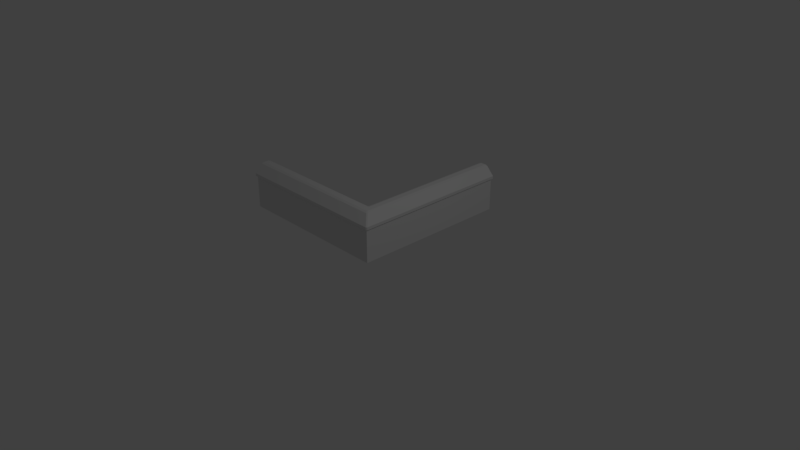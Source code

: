# Source: embrasure_bend.blend  (saved by Blender 2.79.0; exported with 4.5.12 LTS)
import bpy
from mathutils import Matrix  # noqa: F401  (used for matrix-valued properties, if any)

bpy.ops.wm.read_factory_settings(use_empty=True)
scene = bpy.context.scene
scene.name = 'Scene'

# ---- collections
col_collection_1 = bpy.data.collections.new('Collection 1'); scene.collection.children.link(col_collection_1)

# ---- materials (node trees are filled in below, after node groups)
mat_material = bpy.data.materials.new('Material')
mat_material.alpha_threshold = 0.0
mat_material.use_transparent_shadow = False
mat_material.roughness = 0.5
mat_material.line_color = (0.0, 0.0, 0.0, 1.0)

# ---- material node trees

# ---- world
world_world = bpy.data.worlds.new('World'); scene.world = world_world
world_world.color = (0.05088, 0.05088, 0.05088)
world_world.use_sun_shadow = False
world_world.sun_shadow_jitter_overblur = 0.0
world_world.cycles.sampling_method = 'MANUAL'

# ---- cameras
cam_camera = bpy.data.cameras.new('Camera')
cam_camera.clip_end = 100.0
cam_camera.lens = 35.0
cam_camera.sensor_width = 32.0
cam_camera.sensor_height = 18.0
cam_camera.ortho_scale = 7.314
cam_camera.dof.focus_distance = 0.0
cam_camera.dof.aperture_fstop = 128.0

# ---- lights
light_lamp = bpy.data.lights.new('Lamp', 'POINT')
light_lamp.transmission_factor = 0.0
light_lamp.cutoff_distance = 30.0
light_lamp.energy = 100.0
light_lamp.shadow_buffer_clip_start = 1.001
light_lamp.shadow_soft_size = 0.1
light_lamp.shadow_maximum_resolution = 0.006
light_lamp.use_absolute_resolution = True

# ---- meshes
me_cube = bpy.data.meshes.new('Cube')
me_cube.from_pydata([(0.324, -0.3491, -0.4512), (0.324, 3.989, -0.4512), (0.324, -0.3491, 0.0162), (0.324, 3.989, 0.0162), (-0.324, 0.3491, -0.4512), (-0.324, 3.989, -0.4512), (-0.324, 0.3491, 0.0162), (-0.324, 3.989, 0.0162), (0.3503, 4.035, 0.0162), (0.3503, -0.3491, 0.0162), (-0.3503, 4.035, 0.0162), (-0.3503, 0.3491, 0.0162), (0.3503, 4.035, 0.05643), (0.3503, -0.3491, 0.05643), (-0.3503, 4.035, 0.05643), (-0.3503, 0.3491, 0.05643), (0.1408, 4.035, 0.1746), (-0.1408, 4.035, 0.1746), (0.07356, 4.035, 0.1877), (-0.07356, 4.035, 0.1877), (0.3503, -0.3491, 0.05643), (-0.07356, 0.07332, 0.1877), (0.07356, -0.07332, 0.1877), (-0.1408, 0.1403, 0.1746), (0.1408, -0.1403, 0.1746), (-0.3503, 0.3491, 0.05643), (0.324, -0.3491, -0.4512), (-4.029, -0.3491, -0.4512), (0.324, -0.3491, 0.0162), (-4.029, -0.3491, 0.0162), (-0.3765, 0.2968, -0.4512), (-4.029, 0.2968, -0.4512), (-0.3765, 0.2968, 0.0162), (-4.029, 0.2968, 0.0162), (-4.074, -0.3753, 0.0162), (0.324, -0.3753, 0.0162), (-4.074, 0.323, 0.0162), (-0.3765, 0.323, 0.0162), (-4.074, -0.3753, 0.05643), (0.324, -0.3753, 0.05643), (-4.074, 0.323, 0.05643), (-0.3765, 0.323, 0.05643), (-4.074, -0.1665, 0.1746), (-4.074, 0.1142, 0.1746), (-4.074, -0.09948, 0.1877), (-4.074, 0.04717, 0.1877), (0.324, -0.3753, 0.05643), (-0.09981, 0.04717, 0.1877), (0.04732, -0.09948, 0.1877), (-0.167, 0.1142, 0.1746), (0.1145, -0.1665, 0.1746), (-0.3765, 0.323, 0.05643)], [], [(0, 1, 3, 2), (3, 1, 5, 7), (2, 3, 8, 9), (8, 10, 14, 12), (7, 6, 11, 10), (3, 7, 10, 8), (12, 14, 17, 16), (9, 8, 12, 20, 13), (10, 11, 15, 25, 14), (14, 25, 23, 17), (17, 23, 21, 19), (16, 17, 19, 18), (7, 5, 4, 6), (22, 24, 16, 18), (21, 22, 18, 19), (24, 20, 12, 16), (26, 28, 29, 27), (29, 33, 31, 27), (28, 35, 34, 29), (34, 38, 40, 36), (33, 36, 37, 32), (29, 34, 36, 33), (38, 42, 43, 40), (35, 39, 46, 38, 34), (36, 40, 51, 41, 37), (40, 43, 49, 51), (43, 45, 47, 49), (42, 44, 45, 43), (33, 32, 30, 31), (48, 44, 42, 50), (47, 45, 44, 48), (50, 42, 38, 46), (2, 9, 35, 28), (9, 13, 39, 35), (20, 24, 50, 46), (24, 22, 48, 50), (22, 21, 47, 48), (21, 23, 49, 47), (11, 6, 32, 37), (11, 37, 41, 15), (23, 25, 51, 49), (4, 30, 32, 6)])
_uv = me_cube.uv_layers.new(name='UVMap')
_uv.uv.foreach_set('vector', [0.1057, 0.5023, 0.1057, 0.9949, 0.05285, 0.9949, 0.05285, 0.5023, 0.2114, 0.5023, 0.2643, 0.5023, 0.2643, 0.5759, 0.2114, 0.5759, 0.4957, 0.002979, 0.005121, 0.002979, 0.0, 0.0, 0.4957, 7.782e-08, 0.3501, 0.5023, 0.3501, 0.5818, 0.3456, 0.5818, 0.3456, 0.5023, 0.005121, 0.07655, 0.4168, 0.07655, 0.4168, 0.07953, 0.0, 0.07953, 0.005121, 0.002979, 0.005121, 0.07655, 0.0, 0.07953, 0.0, 0.0, 0.3456, 0.5023, 0.3456, 0.5818, 0.3322, 0.5581, 0.3322, 0.5261, 0.3217, 0.5023, 0.3217, 1.0, 0.3171, 1.0, 0.3171, 0.5023, 0.3171, 0.5023, 0.3262, 0.9207, 0.3262, 0.5023, 0.3308, 0.5023, 0.3308, 0.5023, 0.3308, 0.9207, 0.5773, 0.0003841, 0.5773, 0.4185, 0.5522, 0.4426, 0.5522, 0.0008132, 0.5522, 0.0008132, 0.5522, 0.4426, 0.5445, 0.4502, 0.5445, 0.0008365, 0.3322, 0.5261, 0.3322, 0.5581, 0.3308, 0.5504, 0.3308, 0.5337, 0.1586, 0.5023, 0.2114, 0.5023, 0.2114, 0.9156, 0.1586, 0.9156, 0.528, 0.4668, 0.5206, 0.4743, 0.5206, 0.0006588, 0.528, 0.0007558, 0.5445, 0.4502, 0.528, 0.4668, 0.528, 0.0007558, 0.5445, 0.0008365, 0.5206, 0.4743, 0.4987, 0.4973, 0.4987, 0.0, 0.5206, 0.0006588, 0.0, 0.5023, 0.05285, 0.5023, 0.05285, 0.9965, 8.088e-08, 0.9965, 0.2643, 0.5756, 0.2643, 0.5023, 0.3171, 0.5023, 0.3171, 0.5756, 0.4957, 0.002979, 0.4987, 0.002979, 0.4987, 0.5023, 0.4957, 0.4971, 0.3695, 0.5816, 0.365, 0.5816, 0.365, 0.5023, 0.3695, 0.5023, 0.4227, 0.4971, 0.4197, 0.5023, 0.4197, 0.08251, 0.4227, 0.08251, 0.4957, 0.4971, 0.4987, 0.5023, 0.4197, 0.5023, 0.4227, 0.4971, 0.365, 0.5816, 0.3516, 0.5579, 0.3516, 0.526, 0.365, 0.5023, 1.0, 0.4993, 0.9955, 0.4993, 0.9955, 0.4993, 0.9955, 0.0, 1.0, 0.0, 0.3217, 0.5023, 0.3262, 0.5023, 0.3262, 0.9221, 0.3262, 0.9221, 0.3217, 0.9221, 0.9955, 0.4235, 0.9939, 0.4477, 0.5552, 0.4456, 0.5803, 0.4214, 0.9939, 0.4477, 0.9937, 0.4554, 0.5474, 0.4532, 0.5552, 0.4456, 0.3516, 0.5579, 0.3501, 0.5503, 0.3501, 0.5336, 0.3516, 0.526, 0.1586, 0.5023, 0.1586, 0.9169, 0.1057, 0.9169, 0.1057, 0.5023, 0.5309, 0.4697, 0.9937, 0.472, 0.9939, 0.4795, 0.5236, 0.4772, 0.5474, 0.4532, 0.9937, 0.4554, 0.9937, 0.472, 0.5309, 0.4697, 0.5236, 0.4772, 0.9939, 0.4795, 0.9955, 0.5027, 0.5016, 0.5003, 0.4957, 0.002979, 0.4957, 7.782e-08, 0.4987, 0.002979, 0.4957, 0.002979, 1.0, 0.5023, 0.9955, 0.5023, 0.9955, 0.4993, 1.0, 0.4993, 0.4987, 0.4973, 0.5206, 0.4743, 0.5236, 0.4772, 0.5016, 0.5003, 0.5206, 0.4743, 0.528, 0.4668, 0.5309, 0.4697, 0.5236, 0.4772, 0.528, 0.4668, 0.5445, 0.4502, 0.5474, 0.4532, 0.5309, 0.4697, 0.5445, 0.4502, 0.5522, 0.4426, 0.5552, 0.4456, 0.5474, 0.4532, 0.4168, 0.07953, 0.4168, 0.07655, 0.4227, 0.08251, 0.4197, 0.08251, 0.3217, 0.9251, 0.3217, 0.9221, 0.3262, 0.9221, 0.3262, 0.9251, 0.5522, 0.4426, 0.5773, 0.4185, 0.5803, 0.4214, 0.5552, 0.4456, 0.1057, 0.9229, 0.1057, 0.9169, 0.1586, 0.9169, 0.1586, 0.9229])
me_cube.materials.append(mat_material)
me_cube.use_remesh_preserve_volume = False
me_cube.use_remesh_preserve_attributes = False
me_cube.use_mirror_vertex_groups = False
me_cube.use_paint_bone_selection = False
me_cube.use_paint_mask = True
me_cube.update()

# ---- objects
ob_cube = bpy.data.objects.new('Cube', me_cube)
ob_lamp = bpy.data.objects.new('Lamp', light_lamp)
ob_camera = bpy.data.objects.new('Camera', cam_camera)

# ---- transforms, parenting, visibility, modifiers, constraints
ob_cube.location = (0.0, 0.0, 0.4533)
ob_cube.scale = (0.532, 0.5337, 1.0)
ob_cube.lock_rotations_4d = False
ob_cube.empty_display_type = 'ARROWS'
ob_cube.lineart.crease_threshold = 0.0
ob_lamp.location = (4.076, 1.005, 5.904)
ob_lamp.rotation_euler = (0.6503, 0.05522, 1.866)
ob_lamp.lock_rotations_4d = False
ob_lamp.empty_display_type = 'ARROWS'
ob_lamp.color = (0.0, 0.0, 0.0, 0.0)
ob_lamp.lineart.crease_threshold = 0.0
ob_camera.location = (7.481, -6.508, 5.344)
ob_camera.rotation_euler = (1.109, 0.0, 0.8149)
ob_camera.lock_rotations_4d = False
ob_camera.empty_display_type = 'ARROWS'
ob_camera.color = (0.0, 0.0, 0.0, 0.0)
ob_camera.display_type = 'WIRE'
ob_camera.lineart.crease_threshold = 0.0

# ---- collection membership
col_collection_1.objects.link(ob_cube)
col_collection_1.objects.link(ob_lamp)
col_collection_1.objects.link(ob_camera)

# ---- scene / render settings (as saved in the file)
scene.camera = ob_camera
scene.frame_start = 1; scene.frame_end = 250; scene.frame_set(92)
scene.render.engine = 'BLENDER_EEVEE_NEXT'
scene.render.resolution_percentage = 50
scene.render.dither_intensity = 0.0
scene.cycles.use_denoising = False
scene.cycles.samples = 128
scene.cycles.sampling_pattern = 'TABULATED_SOBOL'
scene.cycles.use_adaptive_sampling = False
scene.cycles.use_light_tree = False
scene.cycles.blur_glossy = 0.0
scene.cycles.sample_clamp_indirect = 0.0
scene.view_settings.view_transform = 'Standard'
bpy.context.view_layer.update()
